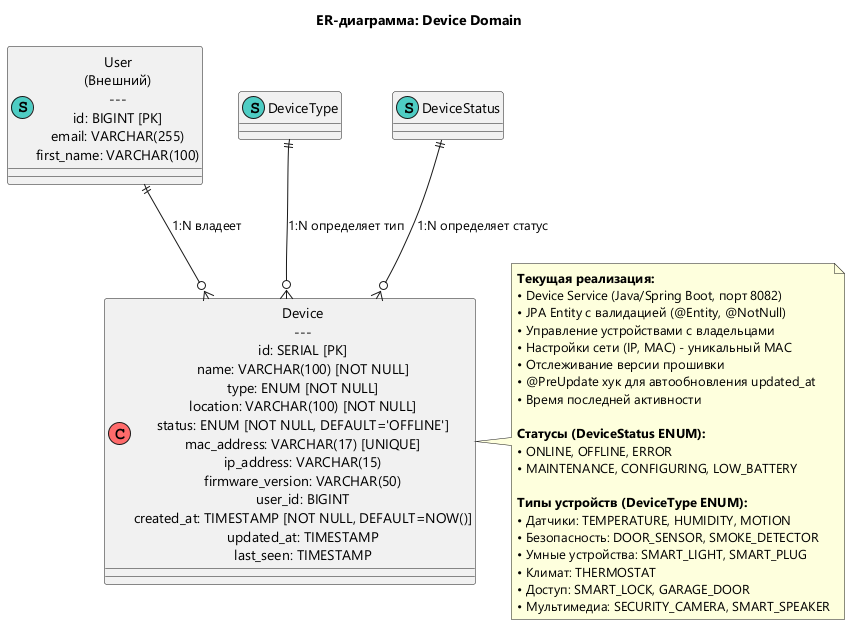

The diagram above was rendered by PlantUML. Its source (embedded in the PNG):
@startuml
!pragma charset UTF-8
skinparam defaultFontName "Segoe UI"
!define CORE_ENTITY(name,desc) class name as "desc" << (C,#FF6B6B) >>
!define SUPPORT_ENTITY(name,desc) class name as "desc" << (S,#4ECDC4) >>

title ER-диаграмма: Device Domain

' Основные сущности (MVP)
CORE_ENTITY(Device, "Device\n---\nid: SERIAL [PK]\nname: VARCHAR(100) [NOT NULL]\ntype: ENUM [NOT NULL]\nlocation: VARCHAR(100) [NOT NULL]\nstatus: ENUM [NOT NULL, DEFAULT='OFFLINE']\nmac_address: VARCHAR(17) [UNIQUE]\nip_address: VARCHAR(15)\nfirmware_version: VARCHAR(50)\nuser_id: BIGINT\ncreated_at: TIMESTAMP [NOT NULL, DEFAULT=NOW()]\nupdated_at: TIMESTAMP\nlast_seen: TIMESTAMP")

' Внешние связи (минимальные)
SUPPORT_ENTITY(User, "User\n(Внешний)\n---\nid: BIGINT [PK]\nemail: VARCHAR(255)\nfirst_name: VARCHAR(100)")

' Основные связи
User ||--o{ Device : "1:N владеет"
DeviceType ||--o{ Device : "1:N определяет тип"
DeviceStatus ||--o{ Device : "1:N определяет статус"

' Enum-справочники (реализованы)
SUPPORT_ENTITY(DeviceType, "DeviceType\n(ENUM)\n---\nTEMPERATURE_SENSOR\nHUMIDITY_SENSOR\nMOTION_SENSOR\nDOOR_SENSOR\nSMOKE_DETECTOR\nSMART_LIGHT\nSMART_PLUG\nTHERMOSTAT\nSECURITY_CAMERA\nSMART_LOCK\nGARAGE_DOOR\nSMART_SPEAKER")

SUPPORT_ENTITY(DeviceStatus, "DeviceStatus\n(ENUM)\n---\nONLINE\nOFFLINE\nERROR\nMAINTENANCE\nCONFIGURING\nLOW_BATTERY")


' Примечания
note right of Device : **Текущая реализация:**\n• Device Service (Java/Spring Boot, порт 8082)\n• JPA Entity с валидацией (@Entity, @NotNull)\n• Управление устройствами с владельцами\n• Настройки сети (IP, MAC) - уникальный MAC\n• Отслеживание версии прошивки\n• @PreUpdate хук для автообновления updated_at\n• Время последней активности\n\n**Статусы (DeviceStatus ENUM):**\n• ONLINE, OFFLINE, ERROR\n• MAINTENANCE, CONFIGURING, LOW_BATTERY\n\n**Типы устройств (DeviceType ENUM):**\n• Датчики: TEMPERATURE, HUMIDITY, MOTION\n• Безопасность: DOOR_SENSOR, SMOKE_DETECTOR\n• Умные устройства: SMART_LIGHT, SMART_PLUG\n• Климат: THERMOSTAT\n• Доступ: SMART_LOCK, GARAGE_DOOR\n• Мультимедиа: SECURITY_CAMERA, SMART_SPEAKER

@enduml